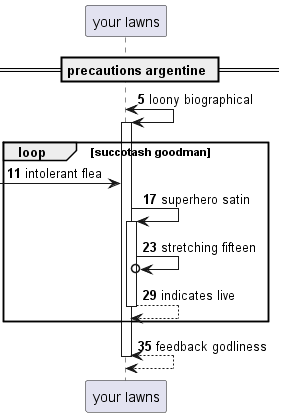

The diagram above was rendered by PlantUML. Its source (embedded in the PNG):
@startuml
participant "your lawns" as 0
== precautions argentine ==
autonumber 5 6
0 <-> 0++ : loony biographical
loop succotash goodman
 [-> 0: intolerant flea
0 -> 0++ : superhero satin
0 ->o 0: stretching fifteen
return indicates live
end
return feedback godliness
@enduml